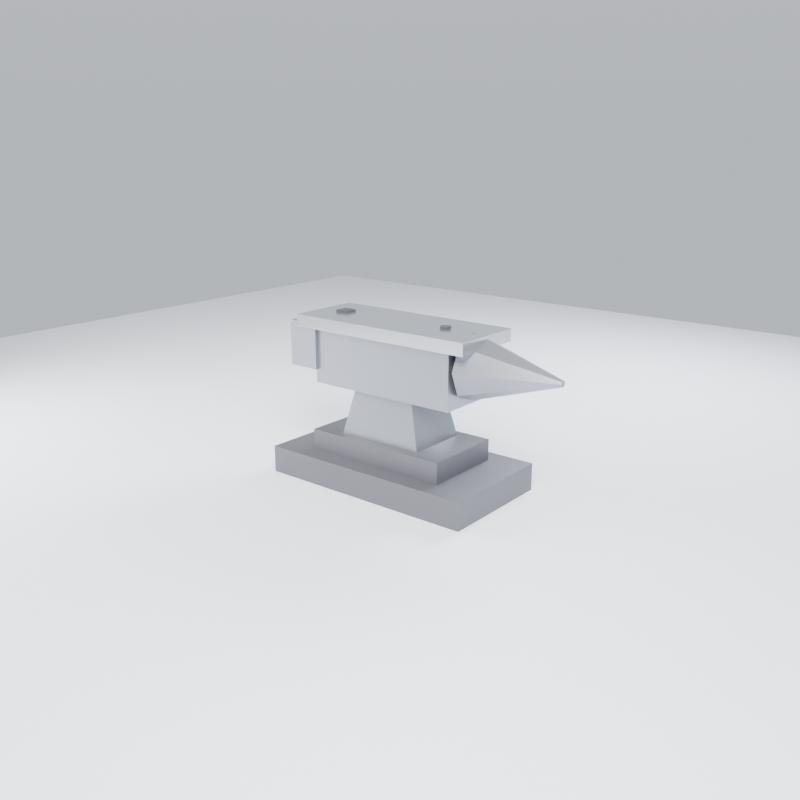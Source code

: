 # Source: 023-lowpoly-anvil.blend  (saved by Blender 5.3.31; exported with 4.5.12 LTS)
import bpy
from mathutils import Matrix  # noqa: F401  (used for matrix-valued properties, if any)

bpy.ops.wm.read_factory_settings(use_empty=True)
scene = bpy.context.scene
scene.name = 'Scene'

# ---- materials (node trees are filled in below, after node groups)
mat_groundmat = bpy.data.materials.new('GroundMat')
mat_anvil_iron = bpy.data.materials.new('Anvil_Iron')
mat_anvil_steel = bpy.data.materials.new('Anvil_Steel')
mat_anvil_topsteel = bpy.data.materials.new('Anvil_TopSteel')
mat_anvil_dark = bpy.data.materials.new('Anvil_Dark')

# ---- material node trees
mat_groundmat.use_nodes = True; mat_groundmat.node_tree.nodes.clear()
_N = mat_groundmat.node_tree.nodes; _L = mat_groundmat.node_tree.links
n0 = _N.new('ShaderNodeBsdfPrincipled'); n0.name = 'Principled BSDF'; n0.location = (-200, 100)
n0.inputs[0].default_value = (0.72, 0.74, 0.78, 1.0)
n0.inputs[2].default_value = 0.95
n0.inputs[10].default_value = 0.005
n1 = _N.new('ShaderNodeOutputMaterial'); n1.name = 'Material Output'; n1.location = (200, 100)
_L.new(n0.outputs[0], n1.inputs[0])
n1.is_active_output = True
mat_anvil_iron.use_nodes = True; mat_anvil_iron.node_tree.nodes.clear()
_N = mat_anvil_iron.node_tree.nodes; _L = mat_anvil_iron.node_tree.links
n0 = _N.new('ShaderNodeBsdfPrincipled'); n0.name = 'Principled BSDF'; n0.location = (-200, 100)
n0.inputs[0].default_value = (0.16, 0.16, 0.18, 1.0)
n0.inputs[1].default_value = 0.7
n0.inputs[10].default_value = 0.005
n1 = _N.new('ShaderNodeOutputMaterial'); n1.name = 'Material Output'; n1.location = (200, 100)
_L.new(n0.outputs[0], n1.inputs[0])
n1.is_active_output = True
mat_anvil_steel.use_nodes = True; mat_anvil_steel.node_tree.nodes.clear()
_N = mat_anvil_steel.node_tree.nodes; _L = mat_anvil_steel.node_tree.links
n0 = _N.new('ShaderNodeBsdfPrincipled'); n0.name = 'Principled BSDF'; n0.location = (-200, 100)
n0.inputs[0].default_value = (0.32, 0.33, 0.37, 1.0)
n0.inputs[1].default_value = 0.85
n0.inputs[2].default_value = 0.35
n0.inputs[10].default_value = 0.005
n1 = _N.new('ShaderNodeOutputMaterial'); n1.name = 'Material Output'; n1.location = (200, 100)
_L.new(n0.outputs[0], n1.inputs[0])
n1.is_active_output = True
mat_anvil_topsteel.use_nodes = True; mat_anvil_topsteel.node_tree.nodes.clear()
_N = mat_anvil_topsteel.node_tree.nodes; _L = mat_anvil_topsteel.node_tree.links
n0 = _N.new('ShaderNodeBsdfPrincipled'); n0.name = 'Principled BSDF'; n0.location = (-200, 100)
n0.inputs[0].default_value = (0.62, 0.64, 0.68, 1.0)
n0.inputs[1].default_value = 0.9
n0.inputs[2].default_value = 0.18
n0.inputs[10].default_value = 0.005
n1 = _N.new('ShaderNodeOutputMaterial'); n1.name = 'Material Output'; n1.location = (200, 100)
_L.new(n0.outputs[0], n1.inputs[0])
n1.is_active_output = True
mat_anvil_dark.use_nodes = True; mat_anvil_dark.node_tree.nodes.clear()
_N = mat_anvil_dark.node_tree.nodes; _L = mat_anvil_dark.node_tree.links
n0 = _N.new('ShaderNodeBsdfPrincipled'); n0.name = 'Principled BSDF'; n0.location = (-200, 100)
n0.inputs[0].default_value = (0.05, 0.05, 0.06, 1.0)
n0.inputs[1].default_value = 0.3
n0.inputs[2].default_value = 0.8
n0.inputs[10].default_value = 0.005
n1 = _N.new('ShaderNodeOutputMaterial'); n1.name = 'Material Output'; n1.location = (200, 100)
_L.new(n0.outputs[0], n1.inputs[0])
n1.is_active_output = True

# ---- world
world_studioworld = bpy.data.worlds.new('StudioWorld'); scene.world = world_studioworld
world_studioworld.use_nodes = True; world_studioworld.node_tree.nodes.clear()
_N = world_studioworld.node_tree.nodes; _L = world_studioworld.node_tree.links
n0 = _N.new('ShaderNodeBackground'); n0.name = 'Background'; n0.location = (-200, 100)
n1 = _N.new('ShaderNodeOutputWorld'); n1.name = 'World Output'; n1.location = (200, 100)
n2 = _N.new('ShaderNodeTexCoord'); n2.name = 'Texture Coordinate'; n2.location = (0, 0)
n3 = _N.new('ShaderNodeMapping'); n3.name = 'Mapping'; n3.location = (0, 0)
n3.inputs[2].default_value = (0.0, 1.571, 0.0)
n4 = _N.new('ShaderNodeTexGradient'); n4.name = 'Gradient Texture'; n4.location = (0, 0)
n5 = _N.new('ShaderNodeValToRGB'); n5.name = 'Color Ramp'; n5.location = (0, 0)
while len(n5.color_ramp.elements) > 1: n5.color_ramp.elements.remove(n5.color_ramp.elements[-1])
n5.color_ramp.elements[0].position = 0.0; n5.color_ramp.elements[0].color = (0.62, 0.66, 0.72, 1.0)
_e = n5.color_ramp.elements.new(1.0); _e.color = (0.9, 0.92, 0.95, 1.0)
_L.new(n0.outputs[0], n1.inputs[0])
_L.new(n2.outputs[0], n3.inputs[0])
_L.new(n3.outputs[0], n4.inputs[0])
_L.new(n4.outputs[1], n5.inputs[0])
_L.new(n5.outputs[0], n0.inputs[0])
n1.is_active_output = True

# ---- cameras
cam_camera = bpy.data.cameras.new('Camera')
cam_camera.lens = 40.0

# ---- lights
light_keylight = bpy.data.lights.new('KeyLight', 'AREA')
light_keylight.energy = 900.0
light_keylight.shape = 'DISK'
light_keylight.size = 2.5
light_filllight = bpy.data.lights.new('FillLight', 'AREA')
light_filllight.energy = 300.0
light_filllight.shape = 'DISK'
light_filllight.size = 3.0
light_rimlight = bpy.data.lights.new('RimLight', 'AREA')
light_rimlight.color = (0.85, 0.9, 1.0)
light_rimlight.energy = 500.0
light_rimlight.shape = 'DISK'
light_rimlight.size = 2.0

# ---- meshes
me_plane = bpy.data.meshes.new('Plane')
me_plane.from_pydata([(-6.0, -6.0, 0.0), (6.0, -6.0, 0.0), (-6.0, 6.0, 0.0), (6.0, 6.0, 0.0)], [], [(0, 1, 3, 2)])
_uv = me_plane.uv_layers.new(name='UVMap')
_uv.uv.foreach_set('vector', [0.0, 0.0, 1.0, 0.0, 1.0, 1.0, 0.0, 1.0])
me_plane.materials.append(mat_groundmat)
me_plane.update()
me_base = bpy.data.meshes.new('Base')
me_base.from_pydata([(-0.75, -0.4, 0.0), (0.75, -0.4, 0.0), (0.75, 0.4, 0.0), (-0.75, 0.4, 0.0), (-0.75, -0.4, 0.18), (0.75, -0.4, 0.18), (0.75, 0.4, 0.18), (-0.75, 0.4, 0.18)], [], [(0, 3, 2, 1), (4, 5, 6, 7), (0, 1, 5, 4), (1, 2, 6, 5), (2, 3, 7, 6), (3, 0, 4, 7)])
_uv = me_base.uv_layers.new(name='UVMap')
_uv.uv.foreach_set('vector', [0.003594, 0.003594, 0.364, 0.003594, 0.364, 0.6793, 0.003594, 0.6793, 0.3712, 0.6793, 0.3712, 0.003594, 0.7316, 0.003594, 0.7316, 0.6793, 0.8199, 0.003594, 0.8199, 0.6793, 0.7388, 0.6793, 0.7388, 0.003594, 0.9964, 0.003594, 0.9964, 0.364, 0.9153, 0.364, 0.9153, 0.003594, 0.9081, 0.003594, 0.9081, 0.6793, 0.827, 0.6793, 0.827, 0.003594, 0.9964, 0.3712, 0.9964, 0.7316, 0.9153, 0.7316, 0.9153, 0.3712])
me_base.materials.append(mat_anvil_iron)
me_base.update()
me_pedestal = bpy.data.meshes.new('Pedestal')
me_pedestal.from_pydata([(-0.5, -0.275, 0.18), (0.5, -0.275, 0.18), (0.5, 0.275, 0.18), (-0.5, 0.275, 0.18), (-0.5, -0.275, 0.32), (0.5, -0.275, 0.32), (0.5, 0.275, 0.32), (-0.5, 0.275, 0.32)], [], [(0, 3, 2, 1), (4, 5, 6, 7), (0, 1, 5, 4), (1, 2, 6, 5), (2, 3, 7, 6), (3, 0, 4, 7)])
_uv = me_pedestal.uv_layers.new(name='UVMap')
_uv.uv.foreach_set('vector', [0.003545, 0.003545, 0.3534, 0.003545, 0.3534, 0.6396, 0.003545, 0.6396, 0.3604, 0.6396, 0.3604, 0.003545, 0.7102, 0.003545, 0.7102, 0.6396, 0.8064, 0.003545, 0.8064, 0.6396, 0.7173, 0.6396, 0.7173, 0.003545, 0.09259, 0.6466, 0.09259, 0.9965, 0.003545, 0.9965, 0.003545, 0.6466, 0.9025, 0.003545, 0.9025, 0.6396, 0.8135, 0.6396, 0.8135, 0.003545, 0.1887, 0.6466, 0.1887, 0.9965, 0.09968, 0.9965, 0.09968, 0.6466])
me_pedestal.materials.append(mat_anvil_iron)
me_pedestal.update()
me_waist = bpy.data.meshes.new('Waist')
me_waist.from_pydata([(-0.3, -0.21, 0.32), (0.3, -0.21, 0.32), (0.3, 0.21, 0.32), (-0.3, 0.21, 0.32), (-0.225, -0.17, 0.62), (0.225, -0.17, 0.62), (0.225, 0.17, 0.62), (-0.225, 0.17, 0.62)], [], [(0, 3, 2, 1), (4, 5, 6, 7), (0, 1, 5, 4), (1, 2, 6, 5), (2, 3, 7, 6), (3, 0, 4, 7)])
_uv = me_waist.uv_layers.new(name='UVMap')
_uv.uv.foreach_set('vector', [0.004611, 0.004611, 0.3972, 0.004611, 0.3972, 0.5655, 0.004611, 0.5655, 0.004611, 0.9954, 0.004611, 0.5747, 0.3224, 0.5747, 0.3224, 0.9954, 0.6894, 0.004611, 0.6894, 0.5655, 0.4065, 0.4954, 0.4065, 0.07472, 0.6207, 0.5747, 0.6207, 0.9673, 0.3317, 0.93, 0.3317, 0.6121, 0.9815, 0.004611, 0.9815, 0.5655, 0.6986, 0.4954, 0.6986, 0.07472, 0.919, 0.5747, 0.919, 0.9673, 0.63, 0.93, 0.63, 0.6121])
me_waist.materials.append(mat_anvil_steel)
me_waist.update()
me_body = bpy.data.meshes.new('Body')
me_body.from_pydata([(-0.525, -0.21, 0.62), (0.525, -0.21, 0.62), (0.525, 0.21, 0.62), (-0.525, 0.21, 0.62), (-0.525, -0.21, 0.98), (0.525, -0.21, 0.98), (0.525, 0.21, 0.98), (-0.525, 0.21, 0.98)], [], [(0, 3, 2, 1), (4, 5, 6, 7), (0, 1, 5, 4), (1, 2, 6, 5), (2, 3, 7, 6), (3, 0, 4, 7)])
_uv = me_body.uv_layers.new(name='UVMap')
_uv.uv.foreach_set('vector', [0.004135, 0.004135, 0.2645, 0.004135, 0.2645, 0.6549, 0.004135, 0.6549, 0.2727, 0.6549, 0.2727, 0.004135, 0.5331, 0.004135, 0.5331, 0.6549, 0.7645, 0.004135, 0.7645, 0.6549, 0.5413, 0.6549, 0.5413, 0.004135, 0.2273, 0.6632, 0.2273, 0.9235, 0.004135, 0.9235, 0.004135, 0.6632, 0.9959, 0.004135, 0.9959, 0.6549, 0.7727, 0.6549, 0.7727, 0.004135, 0.4587, 0.6632, 0.4587, 0.9235, 0.2355, 0.9235, 0.2355, 0.6632])
me_body.materials.append(mat_anvil_steel)
me_body.update()
me_topplate = bpy.data.meshes.new('TopPlate')
me_topplate.from_pydata([(-0.65, -0.25, 0.98), (0.65, -0.25, 0.98), (0.65, 0.25, 0.98), (-0.65, 0.25, 0.98), (-0.65, -0.25, 1.06), (0.65, -0.25, 1.06), (0.65, 0.25, 1.06), (-0.65, 0.25, 1.06)], [], [(0, 3, 2, 1), (4, 5, 6, 7), (0, 1, 5, 4), (1, 2, 6, 5), (2, 3, 7, 6), (3, 0, 4, 7)])
_uv = me_topplate.uv_layers.new(name='UVMap')
_uv.uv.foreach_set('vector', [0.004055, 0.004055, 0.3856, 0.004055, 0.3856, 0.9959, 0.004055, 0.9959, 0.3937, 0.9959, 0.3937, 0.004055, 0.7752, 0.004055, 0.7752, 0.9959, 0.8443, 0.004055, 0.8443, 0.9959, 0.7833, 0.9959, 0.7833, 0.004055, 0.9826, 0.004055, 0.9826, 0.3856, 0.9216, 0.3856, 0.9216, 0.004055, 0.9135, 0.004055, 0.9135, 0.9959, 0.8524, 0.9959, 0.8524, 0.004055, 0.9826, 0.3937, 0.9826, 0.7752, 0.9216, 0.7752, 0.9216, 0.3937])
me_topplate.materials.append(mat_anvil_topsteel)
me_topplate.update()
me_horn = bpy.data.meshes.new('Horn')
me_horn.from_pydata([(0.21, 0.0, -0.3), (0.1485, 0.1485, -0.3), (1.286e-17, 0.21, -0.3), (-0.1485, 0.1485, -0.3), (-0.21, 2.572e-17, -0.3), (-0.1485, -0.1485, -0.3), (-3.858e-17, -0.21, -0.3), (0.1485, -0.1485, -0.3), (0.02, 0.0, 0.3), (0.01414, 0.01414, 0.3), (1.225e-18, 0.02, 0.3), (-0.01414, 0.01414, 0.3), (-0.02, 2.449e-18, 0.3), (-0.01414, -0.01414, 0.3), (-3.674e-18, -0.02, 0.3), (0.01414, -0.01414, 0.3), (0.0, 0.0, -0.3), (0.0, 0.0, 0.3)], [], [(0, 1, 9, 8), (1, 2, 10, 9), (2, 3, 11, 10), (3, 4, 12, 11), (4, 5, 13, 12), (5, 6, 14, 13), (6, 7, 15, 14), (7, 0, 8, 15), (16, 1, 0), (16, 2, 1), (16, 3, 2), (16, 4, 3), (16, 5, 4), (16, 6, 5), (16, 7, 6), (16, 0, 7), (17, 8, 9), (17, 9, 10), (17, 10, 11), (17, 11, 12), (17, 12, 13), (17, 13, 14), (17, 14, 15), (17, 15, 8)])
_uv = me_horn.uv_layers.new(name='UVMap')
_uv.uv.foreach_set('vector', [0.1089, 0.5603, 0.003701, 0.5616, 0.003701, 0.007679, 0.01372, 0.007553, 0.4963, 0.5198, 0.3589, 0.5603, 0.2637, 0.007553, 0.2768, 0.003701, 0.3589, 0.5603, 0.2537, 0.5616, 0.2537, 0.007679, 0.2637, 0.007553, 0.7463, 0.5198, 0.6089, 0.5603, 0.5137, 0.007553, 0.5268, 0.003701, 0.6089, 0.5603, 0.5037, 0.5616, 0.5037, 0.007679, 0.5137, 0.007553, 0.9963, 0.5198, 0.8589, 0.5603, 0.7637, 0.007553, 0.7768, 0.003701, 0.8589, 0.5603, 0.7537, 0.5616, 0.7537, 0.007679, 0.7637, 0.007553, 0.2463, 0.5198, 0.1089, 0.5603, 0.01372, 0.007553, 0.02681, 0.003701, 0.1766, 0.7419, 0.003701, 0.6703, 0.105, 0.569, 0.1766, 0.7419, 0.003701, 0.8135, 0.003701, 0.6703, 0.1766, 0.7419, 0.105, 0.9148, 0.003701, 0.8135, 0.1766, 0.7419, 0.2482, 0.9148, 0.105, 0.9148, 0.1766, 0.7419, 0.3495, 0.8135, 0.2482, 0.9148, 0.1766, 0.7419, 0.3495, 0.6703, 0.3495, 0.8135, 0.1766, 0.7419, 0.2482, 0.569, 0.3495, 0.6703, 0.1766, 0.7419, 0.105, 0.569, 0.2482, 0.569, 0.3734, 0.5855, 0.3802, 0.602, 0.3666, 0.602, 0.3734, 0.5855, 0.3666, 0.602, 0.3569, 0.5923, 0.3734, 0.5855, 0.3569, 0.5923, 0.3569, 0.5787, 0.3734, 0.5855, 0.3569, 0.5787, 0.3666, 0.569, 0.3734, 0.5855, 0.3666, 0.569, 0.3802, 0.569, 0.3734, 0.5855, 0.3802, 0.569, 0.3898, 0.5787, 0.3734, 0.5855, 0.3898, 0.5787, 0.3898, 0.5923, 0.3734, 0.5855, 0.3898, 0.5923, 0.3802, 0.602])
me_horn.materials.append(mat_anvil_steel)
me_horn.update()
me_heel = bpy.data.meshes.new('Heel')
me_heel.from_pydata([(-0.73, -0.23, 0.71), (-0.51, -0.23, 0.71), (-0.51, 0.23, 0.71), (-0.73, 0.23, 0.71), (-0.73, -0.23, 1.01), (-0.51, -0.23, 1.01), (-0.51, 0.23, 1.01), (-0.73, 0.23, 1.01)], [], [(0, 3, 2, 1), (4, 5, 6, 7), (0, 1, 5, 4), (1, 2, 6, 5), (2, 3, 7, 6), (3, 0, 4, 7)])
_uv = me_heel.uv_layers.new(name='UVMap')
_uv.uv.foreach_set('vector', [0.2393, 0.504, 0.2393, 0.996, 0.004049, 0.996, 0.004049, 0.504, 0.2474, 0.504, 0.4827, 0.504, 0.4827, 0.996, 0.2474, 0.996, 0.8971, 0.3249, 0.6619, 0.3249, 0.6619, 0.004049, 0.8971, 0.004049, 0.3249, 0.004049, 0.3249, 0.496, 0.004049, 0.496, 0.004049, 0.004049, 0.8971, 0.6538, 0.6619, 0.6538, 0.6619, 0.333, 0.8971, 0.333, 0.6538, 0.004049, 0.6538, 0.496, 0.333, 0.496, 0.333, 0.004049])
me_heel.materials.append(mat_anvil_steel)
me_heel.update()
me_hardyhole = bpy.data.meshes.new('HardyHole')
me_hardyhole.from_pydata([(-0.495, -0.045, 1.055), (-0.405, -0.045, 1.055), (-0.405, 0.045, 1.055), (-0.495, 0.045, 1.055), (-0.495, -0.045, 1.075), (-0.405, -0.045, 1.075), (-0.405, 0.045, 1.075), (-0.495, 0.045, 1.075)], [], [(0, 3, 2, 1), (4, 5, 6, 7), (0, 1, 5, 4), (1, 2, 6, 5), (2, 3, 7, 6), (3, 0, 4, 7)])
_uv = me_hardyhole.uv_layers.new(name='UVMap')
_uv.uv.foreach_set('vector', [0.003826, 0.003826, 0.4962, 0.003826, 0.4962, 0.4962, 0.003826, 0.4962, 0.003826, 0.9962, 0.003826, 0.5038, 0.4962, 0.5038, 0.4962, 0.9962, 0.6132, 0.003826, 0.6132, 0.4962, 0.5038, 0.4962, 0.5038, 0.003826, 0.6132, 0.5038, 0.6132, 0.9962, 0.5038, 0.9962, 0.5038, 0.5038, 0.7303, 0.003826, 0.7303, 0.4962, 0.6209, 0.4962, 0.6209, 0.003826, 0.7303, 0.5038, 0.7303, 0.9962, 0.6209, 0.9962, 0.6209, 0.5038])
me_hardyhole.materials.append(mat_anvil_dark)
me_hardyhole.update()
me_pritchelhole = bpy.data.meshes.new('PritchelHole')
me_pritchelhole.from_pydata([(0.385, 0.0, 1.055), (0.3747, 0.02475, 1.055), (0.35, 0.035, 1.055), (0.3253, 0.02475, 1.055), (0.315, 4.286e-18, 1.055), (0.3253, -0.02475, 1.055), (0.35, -0.035, 1.055), (0.3747, -0.02475, 1.055), (0.385, 0.0, 1.075), (0.3747, 0.02475, 1.075), (0.35, 0.035, 1.075), (0.3253, 0.02475, 1.075), (0.315, 4.286e-18, 1.075), (0.3253, -0.02475, 1.075), (0.35, -0.035, 1.075), (0.3747, -0.02475, 1.075), (0.35, 0.0, 1.055), (0.35, 0.0, 1.075)], [], [(0, 1, 9, 8), (1, 2, 10, 9), (2, 3, 11, 10), (3, 4, 12, 11), (4, 5, 13, 12), (5, 6, 14, 13), (6, 7, 15, 14), (7, 0, 8, 15), (16, 1, 0), (16, 2, 1), (16, 3, 2), (16, 4, 3), (16, 5, 4), (16, 6, 5), (16, 7, 6), (16, 0, 7), (17, 8, 9), (17, 9, 10), (17, 10, 11), (17, 11, 12), (17, 12, 13), (17, 13, 14), (17, 14, 15), (17, 15, 8)])
_uv = me_pritchelhole.uv_layers.new(name='UVMap')
_uv.uv.foreach_set('vector', [0.4759, 0.648, 0.4759, 0.852, 0.3236, 0.852, 0.3236, 0.648, 0.1561, 0.5038, 0.1561, 0.648, 0.003812, 0.648, 0.003812, 0.5038, 0.1561, 0.648, 0.1561, 0.852, 0.003812, 0.852, 0.003812, 0.648, 0.6358, 0.5038, 0.6358, 0.648, 0.4835, 0.648, 0.4835, 0.5038, 0.6358, 0.648, 0.6358, 0.852, 0.4835, 0.852, 0.4835, 0.648, 0.316, 0.5038, 0.316, 0.648, 0.1637, 0.648, 0.1637, 0.5038, 0.316, 0.648, 0.316, 0.852, 0.1637, 0.852, 0.1637, 0.648, 0.4759, 0.5038, 0.4759, 0.648, 0.3236, 0.648, 0.3236, 0.5038, 0.25, 0.25, 0.003811, 0.352, 0.003811, 0.148, 0.25, 0.25, 0.148, 0.4962, 0.003811, 0.352, 0.25, 0.25, 0.352, 0.4962, 0.148, 0.4962, 0.25, 0.25, 0.4962, 0.352, 0.352, 0.4962, 0.25, 0.25, 0.4962, 0.148, 0.4962, 0.352, 0.25, 0.25, 0.352, 0.003811, 0.4962, 0.148, 0.25, 0.25, 0.148, 0.003811, 0.352, 0.003811, 0.25, 0.25, 0.003811, 0.148, 0.148, 0.003811, 0.75, 0.25, 0.9962, 0.352, 0.852, 0.4962, 0.75, 0.25, 0.852, 0.4962, 0.648, 0.4962, 0.75, 0.25, 0.648, 0.4962, 0.5038, 0.352, 0.75, 0.25, 0.5038, 0.352, 0.5038, 0.148, 0.75, 0.25, 0.5038, 0.148, 0.648, 0.003812, 0.75, 0.25, 0.648, 0.003812, 0.852, 0.003812, 0.75, 0.25, 0.852, 0.003812, 0.9962, 0.148, 0.75, 0.25, 0.9962, 0.148, 0.9962, 0.352])
me_pritchelhole.materials.append(mat_anvil_dark)
me_pritchelhole.update()

# ---- objects
ob_ground = bpy.data.objects.new('Ground', me_plane)
ob_keylight = bpy.data.objects.new('KeyLight', light_keylight)
ob_filllight = bpy.data.objects.new('FillLight', light_filllight)
ob_rimlight = bpy.data.objects.new('RimLight', light_rimlight)
ob_base = bpy.data.objects.new('Base', me_base)
ob_pedestal = bpy.data.objects.new('Pedestal', me_pedestal)
ob_waist = bpy.data.objects.new('Waist', me_waist)
ob_body = bpy.data.objects.new('Body', me_body)
ob_topplate = bpy.data.objects.new('TopPlate', me_topplate)
ob_horn = bpy.data.objects.new('Horn', me_horn)
ob_heel = bpy.data.objects.new('Heel', me_heel)
ob_hardyhole = bpy.data.objects.new('HardyHole', me_hardyhole)
ob_pritchelhole = bpy.data.objects.new('PritchelHole', me_pritchelhole)
ob_camera = bpy.data.objects.new('Camera', cam_camera)

# ---- transforms, parenting, visibility, modifiers, constraints
ob_ground.location = (0.0, 0.0, 0.0)
ob_keylight.location = (3.0, -3.5, 4.5)
ob_keylight.rotation_euler = (0.8623, 6.375e-08, 0.7086)
ob_filllight.location = (-3.5, -2.0, 2.0)
ob_filllight.rotation_euler = (1.226, -7.177e-09, -1.052)
ob_rimlight.location = (0.5, 4.0, 3.5)
ob_rimlight.rotation_euler = (0.939, -1.131e-08, 3.017)
ob_base.location = (0.0, 0.0, 0.0)
ob_pedestal.location = (0.0, 0.0, 0.0)
ob_waist.location = (0.0, 0.0, 0.0)
ob_body.location = (0.0, 0.0, 0.0)
ob_topplate.location = (0.0, 0.0, 0.0)
ob_horn.location = (0.85, 0.0, 0.86)
ob_horn.rotation_euler = (0.0, 1.571, 0.0)
ob_heel.location = (0.0, 0.0, 0.0)
ob_hardyhole.location = (0.0, 0.0, 0.0)
ob_pritchelhole.location = (0.0, 0.0, 0.0)
ob_camera.location = (3.4, -4.2, 2.2)
ob_camera.rotation_euler = (1.274, 4.341e-09, 0.6805)

# ---- collection membership
scene.collection.objects.link(ob_ground)
scene.collection.objects.link(ob_keylight)
scene.collection.objects.link(ob_filllight)
scene.collection.objects.link(ob_rimlight)
scene.collection.objects.link(ob_base)
scene.collection.objects.link(ob_pedestal)
scene.collection.objects.link(ob_waist)
scene.collection.objects.link(ob_body)
scene.collection.objects.link(ob_topplate)
scene.collection.objects.link(ob_horn)
scene.collection.objects.link(ob_heel)
scene.collection.objects.link(ob_hardyhole)
scene.collection.objects.link(ob_pritchelhole)
scene.collection.objects.link(ob_camera)

# ---- scene / render settings (as saved in the file)
scene.camera = ob_camera
scene.frame_start = 1; scene.frame_end = 250; scene.frame_set(1)
scene.render.engine = 'BLENDER_EEVEE_NEXT'
scene.render.resolution_x = 1024
scene.render.resolution_y = 1024
scene.render.bake_bias = 0.0
scene.render.bake_samples = 0
scene.render.compositor_device = 'GPU'
scene.eevee.use_volume_custom_range = False
scene.eevee.fast_gi_thickness_near = 0.1
scene.eevee.fast_gi_thickness_far = 0.0
scene.eevee.ray_tracing_options.screen_trace_thickness = 0.1
bpy.context.view_layer.update()
